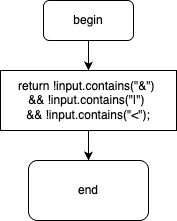

The diagram above was exported from draw.io. Its source (the exported page's mxGraphModel, read from the mxfile embedded in the PNG):
<mxGraphModel dx="1234" dy="786" grid="1" gridSize="10" guides="1" tooltips="1" connect="1" arrows="1" fold="1" page="1" pageScale="1" pageWidth="827" pageHeight="1169" math="0" shadow="0">
  <root>
    <mxCell id="WIyWlLk6GJQsqaUBKTNV-0" />
    <mxCell id="WIyWlLk6GJQsqaUBKTNV-1" parent="WIyWlLk6GJQsqaUBKTNV-0" />
    <mxCell id="w74hQknrkM_GpIm0Ed2l-0" style="edgeStyle=orthogonalEdgeStyle;rounded=0;orthogonalLoop=1;jettySize=auto;html=1;entryX=0.5;entryY=0;entryDx=0;entryDy=0;" edge="1" parent="WIyWlLk6GJQsqaUBKTNV-1" source="w74hQknrkM_GpIm0Ed2l-1" target="w74hQknrkM_GpIm0Ed2l-3">
      <mxGeometry relative="1" as="geometry" />
    </mxCell>
    <mxCell id="w74hQknrkM_GpIm0Ed2l-1" value="begin" style="rounded=1;whiteSpace=wrap;html=1;" vertex="1" parent="WIyWlLk6GJQsqaUBKTNV-1">
      <mxGeometry x="369" y="10" width="90" height="40" as="geometry" />
    </mxCell>
    <mxCell id="w74hQknrkM_GpIm0Ed2l-2" style="edgeStyle=orthogonalEdgeStyle;rounded=0;orthogonalLoop=1;jettySize=auto;html=1;entryX=0.5;entryY=0;entryDx=0;entryDy=0;" edge="1" parent="WIyWlLk6GJQsqaUBKTNV-1" source="w74hQknrkM_GpIm0Ed2l-3" target="w74hQknrkM_GpIm0Ed2l-4">
      <mxGeometry relative="1" as="geometry" />
    </mxCell>
    <mxCell id="w74hQknrkM_GpIm0Ed2l-3" value="&lt;div style=&quot;&quot;&gt;&lt;pre style=&quot;&quot;&gt;&lt;div style=&quot;&quot;&gt;&lt;p style=&quot;&quot;&gt;&lt;font face=&quot;Helvetica&quot;&gt;&lt;font style=&quot;color: rgb(0, 0, 0);&quot;&gt;return !input.contains(&quot;&amp;amp;&quot;) &lt;br&gt;&lt;/font&gt;&lt;font style=&quot;color: rgb(0, 0, 0);&quot;&gt;&amp;amp;&amp;amp; !input.contains(&quot;|&quot;) &lt;br&gt;&lt;/font&gt;&lt;font style=&quot;color: rgb(0, 0, 0);&quot;&gt;&amp;amp;&amp;amp; !input.contains(&quot;&amp;lt;&quot;);&lt;/font&gt;&lt;/font&gt;&lt;/p&gt;&lt;/div&gt;&lt;/pre&gt;&lt;/div&gt;" style="rounded=0;whiteSpace=wrap;html=1;" vertex="1" parent="WIyWlLk6GJQsqaUBKTNV-1">
      <mxGeometry x="326" y="80" width="176" height="60" as="geometry" />
    </mxCell>
    <mxCell id="w74hQknrkM_GpIm0Ed2l-4" value="end" style="rounded=1;whiteSpace=wrap;html=1;" vertex="1" parent="WIyWlLk6GJQsqaUBKTNV-1">
      <mxGeometry x="354" y="170" width="120" height="60" as="geometry" />
    </mxCell>
  </root>
</mxGraphModel>